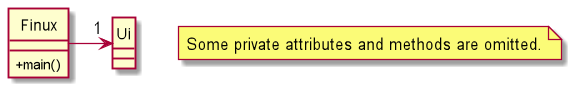

The diagram above was rendered by PlantUML. Its source (embedded in the PNG):
@startuml
hide circle
skinparam monochrome false
skinparam classAttributeIconSize 0

note "Some private attributes and methods are omitted." as N1

class Finux {

    +main()
}

class Ui {
}

Finux -> "1"Ui

@enduml